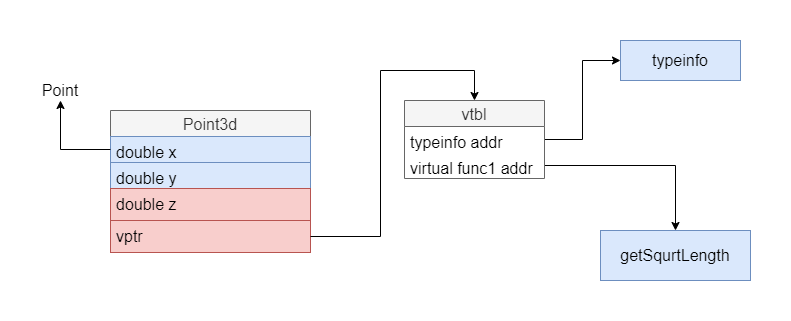

The diagram above was exported from draw.io. Its source (the exported page's mxGraphModel, read from the mxfile embedded in the PNG):
<mxGraphModel dx="2062" dy="1105" grid="1" gridSize="10" guides="1" tooltips="1" connect="1" arrows="1" fold="1" page="1" pageScale="1" pageWidth="827" pageHeight="1169" math="0" shadow="0">
  <root>
    <mxCell id="0" />
    <mxCell id="1" parent="0" />
    <mxCell id="tACTMoxZzmI8DRIPEZdV-2" value="Point3d" style="swimlane;fontStyle=0;childLayout=stackLayout;horizontal=1;startSize=26;fillColor=#f5f5f5;horizontalStack=0;resizeParent=1;resizeParentMax=0;resizeLast=0;collapsible=1;marginBottom=0;fontSize=16;strokeColor=#666666;fontColor=#333333;" vertex="1" parent="1">
      <mxGeometry x="120" y="180" width="200" height="142" as="geometry" />
    </mxCell>
    <mxCell id="tACTMoxZzmI8DRIPEZdV-3" value="double x" style="text;strokeColor=#6c8ebf;fillColor=#dae8fc;align=left;verticalAlign=top;spacingLeft=4;spacingRight=4;overflow=hidden;rotatable=0;points=[[0,0.5],[1,0.5]];portConstraint=eastwest;fontSize=16;" vertex="1" parent="tACTMoxZzmI8DRIPEZdV-2">
      <mxGeometry y="26" width="200" height="26" as="geometry" />
    </mxCell>
    <mxCell id="tACTMoxZzmI8DRIPEZdV-4" value="double y" style="text;strokeColor=#6c8ebf;fillColor=#dae8fc;align=left;verticalAlign=top;spacingLeft=4;spacingRight=4;overflow=hidden;rotatable=0;points=[[0,0.5],[1,0.5]];portConstraint=eastwest;fontSize=16;" vertex="1" parent="tACTMoxZzmI8DRIPEZdV-2">
      <mxGeometry y="52" width="200" height="26" as="geometry" />
    </mxCell>
    <mxCell id="tACTMoxZzmI8DRIPEZdV-5" value="double z&#10;" style="text;strokeColor=#b85450;fillColor=#f8cecc;align=left;verticalAlign=top;spacingLeft=4;spacingRight=4;overflow=hidden;rotatable=0;points=[[0,0.5],[1,0.5]];portConstraint=eastwest;fontSize=16;" vertex="1" parent="tACTMoxZzmI8DRIPEZdV-2">
      <mxGeometry y="78" width="200" height="32" as="geometry" />
    </mxCell>
    <mxCell id="tACTMoxZzmI8DRIPEZdV-11" value="vptr" style="text;strokeColor=#b85450;fillColor=#f8cecc;align=left;verticalAlign=top;spacingLeft=4;spacingRight=4;overflow=hidden;rotatable=0;points=[[0,0.5],[1,0.5]];portConstraint=eastwest;fontSize=16;" vertex="1" parent="tACTMoxZzmI8DRIPEZdV-2">
      <mxGeometry y="110" width="200" height="32" as="geometry" />
    </mxCell>
    <mxCell id="tACTMoxZzmI8DRIPEZdV-8" style="edgeStyle=orthogonalEdgeStyle;rounded=0;orthogonalLoop=1;jettySize=auto;html=1;fontSize=16;" edge="1" parent="1" source="tACTMoxZzmI8DRIPEZdV-3" target="tACTMoxZzmI8DRIPEZdV-9">
      <mxGeometry relative="1" as="geometry">
        <mxPoint x="70" y="160" as="targetPoint" />
      </mxGeometry>
    </mxCell>
    <mxCell id="tACTMoxZzmI8DRIPEZdV-9" value="Point" style="text;html=1;strokeColor=none;fillColor=none;align=center;verticalAlign=middle;whiteSpace=wrap;rounded=0;fontSize=16;" vertex="1" parent="1">
      <mxGeometry x="50" y="150" width="40" height="20" as="geometry" />
    </mxCell>
    <mxCell id="tACTMoxZzmI8DRIPEZdV-13" style="edgeStyle=orthogonalEdgeStyle;rounded=0;orthogonalLoop=1;jettySize=auto;html=1;fontSize=16;" edge="1" parent="1" source="tACTMoxZzmI8DRIPEZdV-11" target="tACTMoxZzmI8DRIPEZdV-14">
      <mxGeometry relative="1" as="geometry">
        <mxPoint x="460" y="230" as="targetPoint" />
        <Array as="points">
          <mxPoint x="390" y="306" />
          <mxPoint x="390" y="140" />
        </Array>
      </mxGeometry>
    </mxCell>
    <mxCell id="tACTMoxZzmI8DRIPEZdV-19" style="edgeStyle=orthogonalEdgeStyle;rounded=0;orthogonalLoop=1;jettySize=auto;html=1;fontSize=16;entryX=0;entryY=0.5;entryDx=0;entryDy=0;" edge="1" parent="1" source="tACTMoxZzmI8DRIPEZdV-15" target="tACTMoxZzmI8DRIPEZdV-21">
      <mxGeometry relative="1" as="geometry">
        <mxPoint x="640" y="125" as="targetPoint" />
      </mxGeometry>
    </mxCell>
    <mxCell id="tACTMoxZzmI8DRIPEZdV-21" value="typeinfo" style="rounded=0;whiteSpace=wrap;html=1;fontSize=16;fillColor=#dae8fc;strokeColor=#6c8ebf;" vertex="1" parent="1">
      <mxGeometry x="630" y="110" width="120" height="40" as="geometry" />
    </mxCell>
    <mxCell id="tACTMoxZzmI8DRIPEZdV-22" style="edgeStyle=orthogonalEdgeStyle;rounded=0;orthogonalLoop=1;jettySize=auto;html=1;fontSize=16;entryX=0.5;entryY=0;entryDx=0;entryDy=0;" edge="1" parent="1" source="tACTMoxZzmI8DRIPEZdV-16" target="tACTMoxZzmI8DRIPEZdV-25">
      <mxGeometry relative="1" as="geometry">
        <mxPoint x="668.8000000000002" y="256.6500000000001" as="targetPoint" />
      </mxGeometry>
    </mxCell>
    <mxCell id="tACTMoxZzmI8DRIPEZdV-14" value="vtbl" style="swimlane;fontStyle=0;childLayout=stackLayout;horizontal=1;startSize=26;fillColor=#f5f5f5;horizontalStack=0;resizeParent=1;resizeParentMax=0;resizeLast=0;collapsible=1;marginBottom=0;fontSize=16;strokeColor=#666666;fontColor=#333333;" vertex="1" parent="1">
      <mxGeometry x="414" y="170" width="140" height="78" as="geometry" />
    </mxCell>
    <mxCell id="tACTMoxZzmI8DRIPEZdV-15" value="typeinfo addr" style="text;strokeColor=none;fillColor=none;align=left;verticalAlign=top;spacingLeft=4;spacingRight=4;overflow=hidden;rotatable=0;points=[[0,0.5],[1,0.5]];portConstraint=eastwest;fontSize=16;" vertex="1" parent="tACTMoxZzmI8DRIPEZdV-14">
      <mxGeometry y="26" width="140" height="26" as="geometry" />
    </mxCell>
    <mxCell id="tACTMoxZzmI8DRIPEZdV-16" value="virtual func1 addr" style="text;strokeColor=none;fillColor=none;align=left;verticalAlign=top;spacingLeft=4;spacingRight=4;overflow=hidden;rotatable=0;points=[[0,0.5],[1,0.5]];portConstraint=eastwest;fontSize=16;" vertex="1" parent="tACTMoxZzmI8DRIPEZdV-14">
      <mxGeometry y="52" width="140" height="26" as="geometry" />
    </mxCell>
    <mxCell id="tACTMoxZzmI8DRIPEZdV-25" value="getSqurtLength" style="rounded=0;whiteSpace=wrap;html=1;fontSize=16;fillColor=#dae8fc;strokeColor=#6c8ebf;" vertex="1" parent="1">
      <mxGeometry x="610" y="300" width="150" height="50" as="geometry" />
    </mxCell>
  </root>
</mxGraphModel>